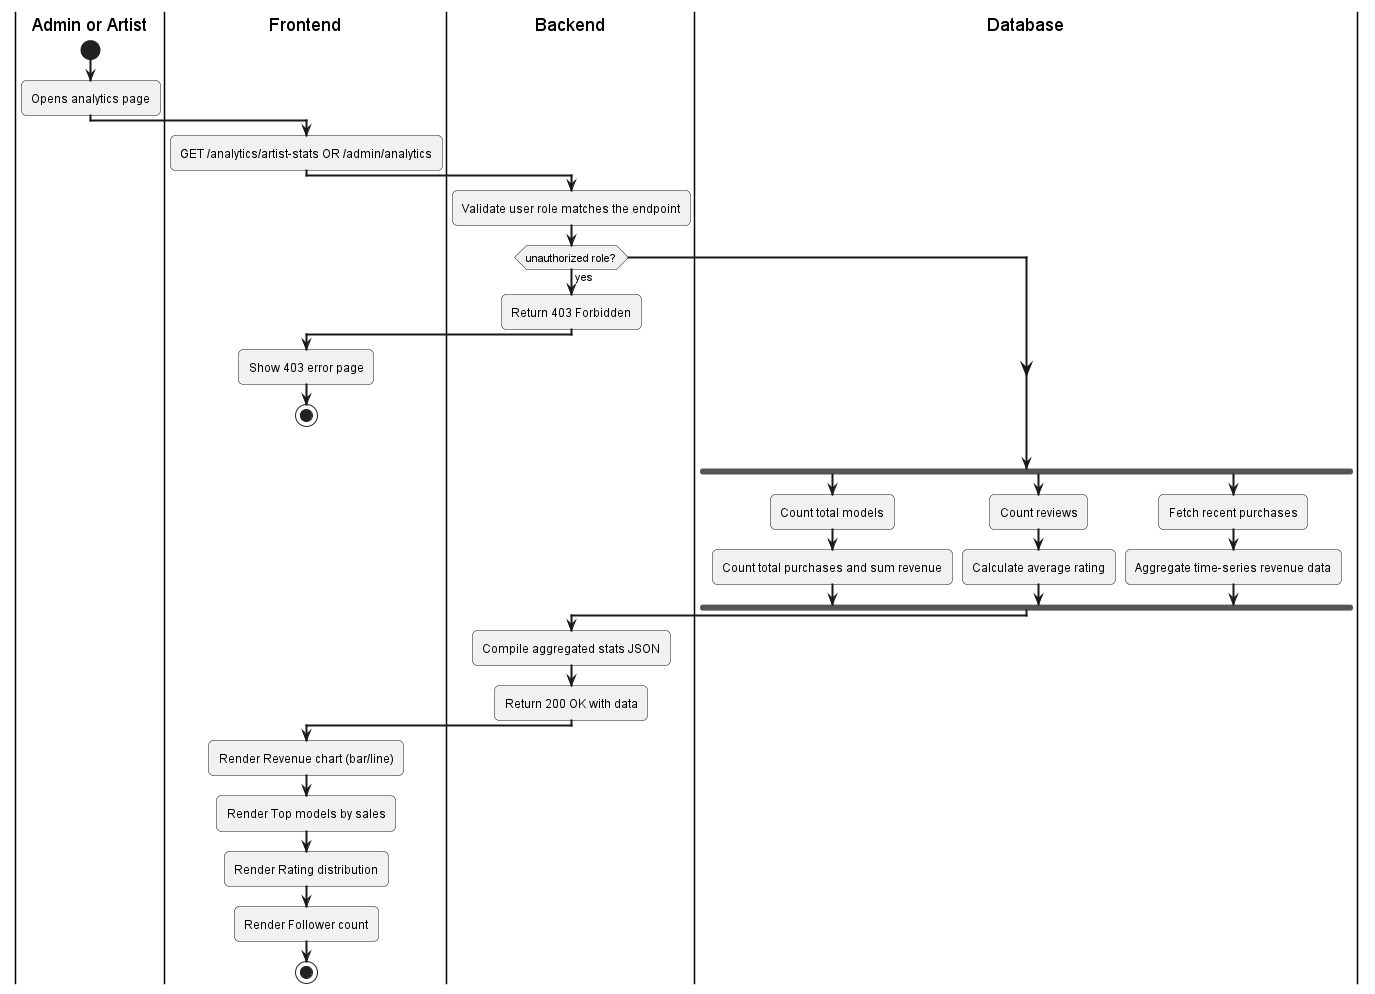

The diagram above was rendered by PlantUML. Its source (embedded in the PNG):
@startuml
skinparam activityArrowThickness 2
skinparam roundcorner 10

|Admin or Artist|
start
:Opens analytics page;

|Frontend|
:GET /analytics/artist-stats OR /admin/analytics;

|Backend|
:Validate user role matches the endpoint;
if (unauthorized role?) then (yes)
  |Backend|
  :Return 403 Forbidden;
  
  |Frontend|
  :Show 403 error page;
  stop
endif

|Database|
fork
  :Count total models;
  :Count total purchases and sum revenue;
fork again
  :Count reviews;
  :Calculate average rating;
fork again
  :Fetch recent purchases;
  :Aggregate time-series revenue data;
end fork

|Backend|
:Compile aggregated stats JSON;
:Return 200 OK with data;

|Frontend|
:Render Revenue chart (bar/line);
:Render Top models by sales;
:Render Rating distribution;
:Render Follower count;
stop
@enduml